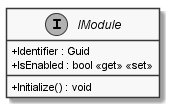

The diagram above was rendered by PlantUML. Its source (embedded in the PNG):
@startuml
skinparam monochrome true
skinparam classAttributeIconSize 0

interface IModule {
    + Identifier : Guid
    + IsEnabled : bool <<get>> <<set>>
    + Initialize() : void
}

@enduml